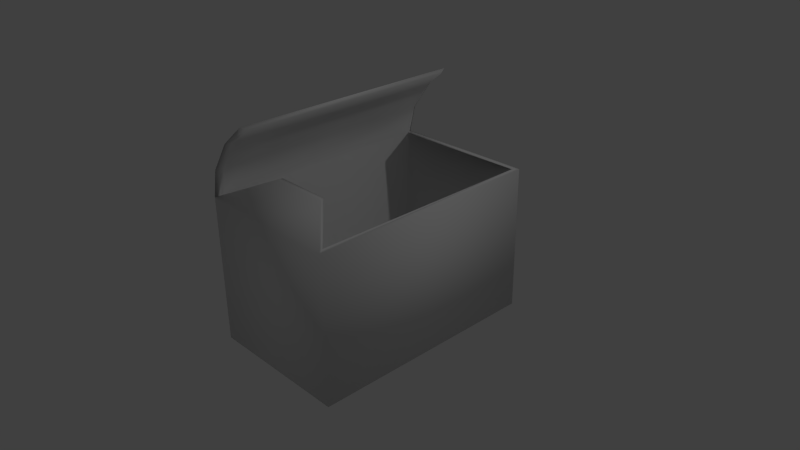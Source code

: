 # Source: Box.blend  (saved by Blender 2.74.0; exported with 4.5.12 LTS)
import bpy
from mathutils import Matrix  # noqa: F401  (used for matrix-valued properties, if any)

bpy.ops.wm.read_factory_settings(use_empty=True)
scene = bpy.context.scene
scene.name = 'Scene'

# ---- collections
col_collection_1 = bpy.data.collections.new('Collection 1'); scene.collection.children.link(col_collection_1)

# ---- materials (node trees are filled in below, after node groups)
mat_material = bpy.data.materials.new('Material')
mat_material.alpha_threshold = 0.0
mat_material.use_transparent_shadow = False
mat_material.roughness = 0.5
mat_material.line_color = (0.0, 0.0, 0.0, 1.0)

# ---- material node trees

# ---- world
world_world = bpy.data.worlds.new('World'); scene.world = world_world
world_world.color = (0.05088, 0.05088, 0.05088)
world_world.use_sun_shadow = False
world_world.sun_shadow_jitter_overblur = 0.0
world_world.cycles.sampling_method = 'MANUAL'
world_world.cycles.sample_map_resolution = 256

# ---- cameras
cam_camera = bpy.data.cameras.new('Camera')
cam_camera.clip_end = 100.0
cam_camera.lens = 35.0
cam_camera.sensor_width = 32.0
cam_camera.sensor_height = 18.0
cam_camera.ortho_scale = 7.314
cam_camera.dof.focus_distance = 0.0
cam_camera.dof.aperture_fstop = 128.0

# ---- lights
light_lamp = bpy.data.lights.new('Lamp', 'POINT')
light_lamp.transmission_factor = 0.0
light_lamp.cutoff_distance = 30.0
light_lamp.energy = 100.0
light_lamp.shadow_buffer_clip_start = 1.001
light_lamp.shadow_soft_size = 0.1
light_lamp.shadow_maximum_resolution = 0.006
light_lamp.use_absolute_resolution = True
light_lamp.cycles.use_multiple_importance_sampling = False

# ---- meshes
me_cube = bpy.data.meshes.new('Cube')
me_cube.from_pydata([(1.0, 1.623, -1.0), (1.0, -1.623, -1.0), (-1.0, -1.623, -1.0), (-1.0, 1.623, -1.0), (1.0, 1.623, 1.0), (1.0, -1.623, 1.0), (-1.0, -1.623, 1.0), (-1.0, 1.623, 1.0), (0.9475, 1.538, 1.008), (0.9475, -1.538, 1.008), (-0.9475, 1.538, 1.008), (-0.9475, -1.538, 1.008), (0.9164, 1.441, -0.3831), (0.9163, -1.415, -0.3831), (-0.8437, 1.441, -0.3831), (-0.8437, -1.415, -0.3831), (-0.8736, -1.65, 1.397), (-0.8736, 1.596, 1.397), (-0.8212, -1.565, 1.404), (-0.8212, 1.511, 1.404), (-0.5237, -1.699, 1.832), (-0.5237, 1.547, 1.832), (-0.4712, -1.613, 1.84), (-0.4712, 1.462, 1.84), (-0.2166, -1.681, 2.099), (-0.2166, 1.489, 2.099), (-0.1885, -1.598, 2.051), (-0.1885, 1.406, 2.051), (0.4083, 1.111, 1.258), (-0.4083, 1.111, 1.258), (0.4083, -1.111, 1.258), (-0.4083, -1.111, 1.258), (0.3869, 1.053, 1.263), (-0.3869, 1.053, 1.263), (0.3869, -1.053, 1.263), (-0.3869, -1.053, 1.263)], [], [(0, 1, 2, 3), (6, 11, 18, 16), (0, 4, 5, 1), (1, 5, 6, 2), (2, 6, 7, 3), (4, 0, 3, 7), (10, 11, 15, 14), (5, 9, 34, 30), (8, 4, 28, 32), (5, 4, 8, 9), (12, 14, 15, 13), (11, 9, 13, 15), (8, 10, 14, 12), (9, 8, 12, 13), (16, 18, 22, 20), (10, 7, 17, 19), (11, 10, 19, 18), (7, 6, 16, 17), (20, 22, 26, 24), (19, 17, 21, 23), (18, 19, 23, 22), (17, 16, 20, 21), (25, 24, 26, 27), (23, 21, 25, 27), (22, 23, 27, 26), (21, 20, 24, 25), (31, 30, 34, 35), (28, 29, 33, 32), (11, 6, 31, 35), (7, 10, 33, 29), (9, 11, 35, 34), (10, 8, 32, 33), (6, 5, 30, 31), (4, 7, 29, 28)])
me_cube.polygons.foreach_set('use_smooth', [True] * 34)
_uv = me_cube.uv_layers.new(name='UVMap')
_uv.uv.foreach_set('vector', [0.234, 0.3877, 0.234, 0.7665, 1.395e-08, 0.7665, 0.0, 0.3877, 0.4982, 0.3789, 0.4986, 0.3689, 0.5439, 0.3721, 0.5434, 0.382, 0.7013, 0.7665, 0.4679, 0.7665, 0.4679, 0.3877, 0.7013, 0.3877, 0.7013, 0.7467, 0.9352, 0.7467, 0.9352, 0.9801, 0.7013, 0.9801, 0.0, 0.008838, 0.2326, 0.008838, 0.2326, 0.3877, 0.0, 0.3877, 0.2338, 1.0, 1.395e-08, 1.0, 0.0, 0.7665, 0.2338, 0.7665, 0.4986, 0.009936, 0.4986, 0.3689, 0.3355, 0.3546, 0.3355, 0.02123, 0.4679, 0.3877, 0.4618, 0.3976, 0.3955, 0.4542, 0.398, 0.4474, 0.4618, 0.7566, 0.4679, 0.7665, 0.398, 0.7069, 0.3955, 0.7, 0.4679, 0.3877, 0.4679, 0.7665, 0.4618, 0.7566, 0.4618, 0.3976, 0.7976, 0.3334, 0.5918, 0.3334, 0.5918, 1.391e-08, 0.7976, 0.0, 0.7976, 0.2212, 0.7976, 0.0, 0.9608, 0.003641, 0.9608, 0.2091, 0.234, 0.9878, 0.234, 0.7665, 0.397, 0.7787, 0.397, 0.9841, 0.8634, 0.3877, 0.8634, 0.7467, 0.7013, 0.7354, 0.7013, 0.402, 0.5434, 0.382, 0.5439, 0.3721, 0.5918, 0.3778, 0.5913, 0.3877, 0.4986, 0.009936, 0.4982, 0.0, 0.5434, 0.00317, 0.5439, 0.01311, 0.4986, 0.3689, 0.4986, 0.009936, 0.5439, 0.01311, 0.5439, 0.3721, 0.2326, 0.3877, 0.2326, 0.008838, 0.2803, 0.005667, 0.2803, 0.3845, 1.0, 0.0, 0.9939, 0.009936, 0.9608, 0.01177, 0.9641, 0.002063, 0.5439, 0.01311, 0.5434, 0.00317, 0.5913, 0.008838, 0.5918, 0.01877, 0.5439, 0.3721, 0.5439, 0.01311, 0.5918, 0.01877, 0.5918, 0.3778, 0.2803, 0.3845, 0.2803, 0.005667, 0.3355, 0.0, 0.3355, 0.3789, 0.9666, 0.3789, 0.9666, 0.7488, 0.9608, 0.7391, 0.9608, 0.3886, 0.9939, 0.3689, 1.0, 0.3789, 0.9641, 0.372, 0.9608, 0.3623, 0.9939, 0.009936, 0.9939, 0.3689, 0.9608, 0.3623, 0.9608, 0.01177, 0.9256, 0.6001, 0.9256, 0.2212, 0.9608, 0.2233, 0.9608, 0.5932, 0.3025, 0.4474, 0.398, 0.4474, 0.3955, 0.4542, 0.305, 0.4542, 0.398, 0.7069, 0.3025, 0.7069, 0.305, 0.7, 0.3955, 0.7, 0.2401, 0.3976, 0.234, 0.3877, 0.3025, 0.4474, 0.305, 0.4542, 0.234, 0.7665, 0.2401, 0.7566, 0.305, 0.7, 0.3025, 0.7069, 0.9201, 0.3877, 0.9201, 0.6089, 0.8634, 0.5435, 0.8634, 0.4531, 0.4537, 0.7665, 0.4537, 0.9878, 0.397, 0.9223, 0.397, 0.832, 0.234, 0.3877, 0.4679, 0.3877, 0.398, 0.4474, 0.3025, 0.4474, 0.4679, 0.7665, 0.234, 0.7665, 0.3025, 0.7069, 0.398, 0.7069])
me_cube.materials.append(mat_material)
me_cube.use_remesh_preserve_volume = False
me_cube.use_remesh_preserve_attributes = False
me_cube.use_mirror_vertex_groups = False
me_cube.update()

# ---- objects
ob_cube = bpy.data.objects.new('Cube', me_cube)
ob_lamp = bpy.data.objects.new('Lamp', light_lamp)
ob_camera = bpy.data.objects.new('Camera', cam_camera)

# ---- transforms, parenting, visibility, modifiers, constraints
ob_cube.location = (0.0, 0.0, 0.0)
ob_cube.lock_rotations_4d = False
ob_cube.empty_display_type = 'ARROWS'
ob_cube.lineart.crease_threshold = 0.0
ob_lamp.location = (4.076, 1.005, 5.904)
ob_lamp.rotation_euler = (0.6503, 0.05522, 1.866)
ob_lamp.lock_rotations_4d = False
ob_lamp.empty_display_type = 'ARROWS'
ob_lamp.color = (0.0, 0.0, 0.0, 0.0)
ob_lamp.lineart.crease_threshold = 0.0
ob_camera.location = (7.481, -6.508, 5.344)
ob_camera.rotation_euler = (1.109, 0.01082, 0.8149)
ob_camera.lock_rotations_4d = False
ob_camera.empty_display_type = 'ARROWS'
ob_camera.color = (0.0, 0.0, 0.0, 0.0)
ob_camera.display_type = 'WIRE'
ob_camera.lineart.crease_threshold = 0.0

# ---- collection membership
col_collection_1.objects.link(ob_cube)
col_collection_1.objects.link(ob_lamp)
col_collection_1.objects.link(ob_camera)

# ---- scene / render settings (as saved in the file)
scene.camera = ob_camera
scene.frame_start = 1; scene.frame_end = 250; scene.frame_set(1)
scene.render.engine = 'BLENDER_EEVEE_NEXT'
scene.render.resolution_percentage = 50
scene.render.dither_intensity = 0.0
scene.cycles.use_denoising = False
scene.cycles.samples = 10
scene.cycles.sampling_pattern = 'TABULATED_SOBOL'
scene.cycles.light_sampling_threshold = 0.0
scene.cycles.use_adaptive_sampling = False
scene.cycles.use_light_tree = False
scene.cycles.blur_glossy = 0.0
scene.cycles.pixel_filter_type = 'GAUSSIAN'
scene.cycles.sample_clamp_indirect = 0.0
scene.view_settings.view_transform = 'Standard'
bpy.context.view_layer.update()
